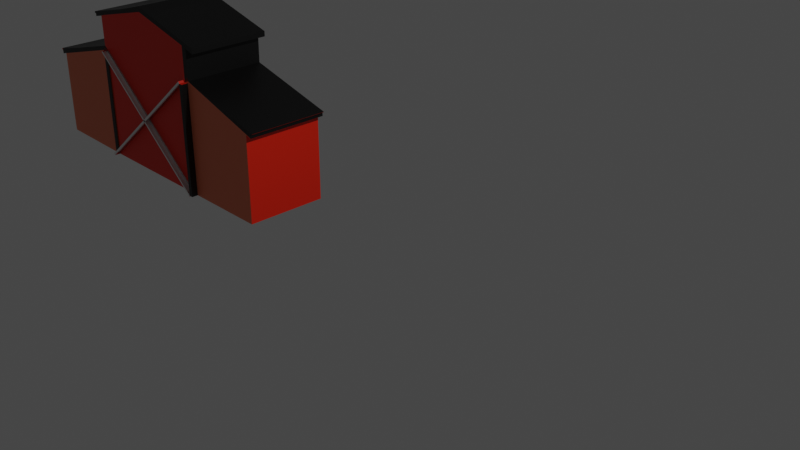 # Source: Barn_first.blend  (saved by Blender 3.5.10; exported with 4.5.12 LTS)
import bpy
from mathutils import Matrix  # noqa: F401  (used for matrix-valued properties, if any)

bpy.ops.wm.read_factory_settings(use_empty=True)
scene = bpy.context.scene
scene.name = 'Scene'

# ---- collections
col_collection = bpy.data.collections.new('Collection'); scene.collection.children.link(col_collection)

# ---- materials (node trees are filled in below, after node groups)
mat_material = bpy.data.materials.new('Material')
mat_material.alpha_threshold = 0.0
mat_material.use_transparent_shadow = False
mat_material.roughness = 0.5
mat_material.line_color = (0.0, 0.0, 0.0, 1.0)
mat_material_001 = bpy.data.materials.new('Material.001')
mat_material_001.use_transparent_shadow = False
mat_material_002 = bpy.data.materials.new('Material.002')
mat_material_002.use_transparent_shadow = False
mat_material_003 = bpy.data.materials.new('Material.003')
mat_material_003.use_transparent_shadow = False
mat_material_004 = bpy.data.materials.new('Material.004')
mat_material_004.use_transparent_shadow = False

# ---- material node trees
mat_material.use_nodes = True; mat_material.node_tree.nodes.clear()
_N = mat_material.node_tree.nodes; _L = mat_material.node_tree.links
n0 = _N.new('ShaderNodeOutputMaterial'); n0.name = 'Material Output'; n0.location = (300, 300)
n1 = _N.new('ShaderNodeBsdfPrincipled'); n1.name = 'Principled BSDF'; n1.location = (10, 300)
n1.distribution = 'GGX'
n1.subsurface_method = 'RANDOM_WALK_SKIN'
n1.inputs[3].default_value = 1.45
n1.inputs[27].default_value = (0.0, 0.0, 0.0, 1.0)
n1.inputs[28].default_value = 1.0
_L.new(n1.outputs[0], n0.inputs[0])
n0.is_active_output = True
mat_material_001.use_nodes = True; mat_material_001.node_tree.nodes.clear()
_N = mat_material_001.node_tree.nodes; _L = mat_material_001.node_tree.links
n0 = _N.new('ShaderNodeBsdfPrincipled'); n0.name = 'Principled BSDF'; n0.location = (10, 300)
n0.distribution = 'GGX'
n0.subsurface_method = 'RANDOM_WALK_SKIN'
n0.inputs[0].default_value = (0.8, 0.01666, 0.0, 1.0)
n0.inputs[3].default_value = 1.45
n0.inputs[27].default_value = (0.0, 0.0, 0.0, 1.0)
n0.inputs[28].default_value = 1.0
n1 = _N.new('ShaderNodeOutputMaterial'); n1.name = 'Material Output'; n1.location = (300, 300)
_L.new(n0.outputs[0], n1.inputs[0])
n1.is_active_output = True
mat_material_002.use_nodes = True; mat_material_002.node_tree.nodes.clear()
_N = mat_material_002.node_tree.nodes; _L = mat_material_002.node_tree.links
n0 = _N.new('ShaderNodeBsdfPrincipled'); n0.name = 'Principled BSDF'; n0.location = (10, 300)
n0.distribution = 'GGX'
n0.subsurface_method = 'RANDOM_WALK_SKIN'
n0.inputs[3].default_value = 1.45
n0.inputs[27].default_value = (0.0, 0.0, 0.0, 1.0)
n0.inputs[28].default_value = 1.0
n1 = _N.new('ShaderNodeOutputMaterial'); n1.name = 'Material Output'; n1.location = (300, 300)
_L.new(n0.outputs[0], n1.inputs[0])
n1.is_active_output = True
mat_material_003.use_nodes = True; mat_material_003.node_tree.nodes.clear()
_N = mat_material_003.node_tree.nodes; _L = mat_material_003.node_tree.links
n0 = _N.new('ShaderNodeBsdfPrincipled'); n0.name = 'Principled BSDF'; n0.location = (10, 300)
n0.distribution = 'GGX'
n0.subsurface_method = 'RANDOM_WALK_SKIN'
n0.inputs[0].default_value = (0.8, 0.1992, 0.09667, 1.0)
n0.inputs[3].default_value = 1.45
n0.inputs[27].default_value = (0.0, 0.0, 0.0, 1.0)
n0.inputs[28].default_value = 1.0
n1 = _N.new('ShaderNodeOutputMaterial'); n1.name = 'Material Output'; n1.location = (300, 300)
_L.new(n0.outputs[0], n1.inputs[0])
n1.is_active_output = True
mat_material_004.use_nodes = True; mat_material_004.node_tree.nodes.clear()
_N = mat_material_004.node_tree.nodes; _L = mat_material_004.node_tree.links
n0 = _N.new('ShaderNodeBsdfPrincipled'); n0.name = 'Principled BSDF'; n0.location = (10, 300)
n0.distribution = 'GGX'
n0.subsurface_method = 'RANDOM_WALK_SKIN'
n0.inputs[0].default_value = (0.0, 0.0, 0.0, 1.0)
n0.inputs[3].default_value = 1.45
n0.inputs[27].default_value = (0.0, 0.0, 0.0, 1.0)
n0.inputs[28].default_value = 1.0
n1 = _N.new('ShaderNodeOutputMaterial'); n1.name = 'Material Output'; n1.location = (300, 300)
_L.new(n0.outputs[0], n1.inputs[0])
n1.is_active_output = True

# ---- world
world_world = bpy.data.worlds.new('World'); scene.world = world_world
world_world.use_nodes = True; world_world.node_tree.nodes.clear()
_N = world_world.node_tree.nodes; _L = world_world.node_tree.links
n0 = _N.new('ShaderNodeOutputWorld'); n0.name = 'World Output'; n0.location = (300, 300)
n1 = _N.new('ShaderNodeBackground'); n1.name = 'Background'; n1.location = (10, 300)
n1.inputs[0].default_value = (0.05088, 0.05088, 0.05088, 1.0)
_L.new(n1.outputs[0], n0.inputs[0])
n0.is_active_output = True
world_world.color = (0.05088, 0.05088, 0.05088)
world_world.use_sun_shadow = False
world_world.sun_shadow_jitter_overblur = 0.0

# ---- cameras
cam_camera = bpy.data.cameras.new('Camera')
cam_camera.clip_end = 100.0
cam_camera.ortho_scale = 7.314

# ---- lights
light_light = bpy.data.lights.new('Light', 'POINT')
light_light.transmission_factor = 0.0
light_light.energy = 1000.0
light_light.shadow_soft_size = 0.1
light_light.shadow_maximum_resolution = 0.006
light_light.use_absolute_resolution = True

# ---- meshes
me_cube = bpy.data.meshes.new('Cube')
me_cube.from_pydata([], [], [])
_uv = me_cube.uv_layers.new(name='UVMap')
_uv.uv.foreach_set('vector', [])
me_cube.materials.append(mat_material)
me_cube.use_mirror_vertex_groups = False
me_cube.update()
me_plane = bpy.data.meshes.new('Plane')
me_plane.from_pydata([(-6.832, -5.511e-09, -0.9941), (-6.836, -3.73e-08, -0.7576), (-6.836, -3.73e-08, -0.7576), (-6.836, -1.571e-07, 0.1339), (-6.832, -5.511e-09, -0.9941), (-6.836, -3.73e-08, -0.7576), (-6.836, -3.73e-08, -0.7576), (-6.836, -1.571e-07, 0.1339), (-6.832, -5.511e-09, -0.9941), (-6.836, -3.73e-08, -0.7576), (-6.836, -3.73e-08, -0.7576), (-6.836, -1.571e-07, 0.1339), (-6.836, -1.601e-07, 0.1562), (-6.916, -1.572e-07, 0.135), (-6.919, -1.635e-07, 0.1816), (-6.928, -1.645e-07, 0.189), (-6.937, -1.646e-07, 0.1901), (-6.938, -1.669e-07, 0.2071), (-6.917, -1.672e-07, 0.2092), (-6.503, -1.806e-07, 0.3088), (-5.686, -2.095e-07, 0.5238), (-5.689, -2.641e-07, 0.9308), (-5.826, -2.595e-07, 0.8965), (-5.827, -2.648e-07, 0.9359), (-5.85, -2.647e-07, 0.9346), (-5.85, -2.677e-07, 0.9575), (-5.203, -2.884e-07, 1.111), (-4.716, -3.07e-07, 1.25), (-4.525, -2.995e-07, 1.194), (-3.587, -2.679e-07, 0.9588), (-3.587, -2.587e-07, 0.8901), (-3.726, -2.638e-07, 0.9283), (-3.731, -2.089e-07, 0.52), (-2.469, -1.655e-07, 0.1969), (-2.469, -1.655e-07, 0.1969), (-2.48, -1.641e-07, 0.1864), (-2.498, -1.64e-07, 0.1858), (-2.497, -1.573e-07, 0.1355), (-2.574, -1.595e-07, 0.1521), (-2.587, -1.601e-07, 0.1564), (-2.59, -1.427e-07, 0.02695), (-2.588, -5.76e-08, -0.6065), (-2.589, -4.448e-09, -1.002), (-6.832, -5.511e-09, -0.9941), (-6.836, -3.73e-08, -0.7576), (-6.836, -3.73e-08, -0.7576), (-6.836, -1.571e-07, 0.1339), (-6.832, -5.511e-09, -0.9941), (-6.836, -3.73e-08, -0.7576), (-6.836, -3.73e-08, -0.7576), (-6.836, -1.571e-07, 0.1339), (-6.832, -5.511e-09, -0.9941), (-6.836, -3.73e-08, -0.7576), (-6.836, -3.73e-08, -0.7576), (-6.836, -1.571e-07, 0.1339), (-6.836, -1.601e-07, 0.1562), (-6.916, -1.572e-07, 0.135), (-6.919, -1.635e-07, 0.1816), (-6.928, -1.645e-07, 0.189), (-6.937, -1.646e-07, 0.1901), (-6.938, -1.669e-07, 0.2071), (-6.917, -1.672e-07, 0.2092), (-6.503, -1.806e-07, 0.3088), (-5.686, -2.095e-07, 0.5238), (-5.689, -2.641e-07, 0.9308), (-5.826, -2.595e-07, 0.8965), (-5.827, -2.648e-07, 0.9359), (-5.85, -2.647e-07, 0.9346), (-5.85, -2.677e-07, 0.9575), (-5.203, -2.884e-07, 1.111), (-4.716, -3.07e-07, 1.25), (-4.525, -2.995e-07, 1.194), (-3.587, -2.679e-07, 0.9588), (-3.587, -2.587e-07, 0.8901), (-3.726, -2.638e-07, 0.9283), (-3.731, -2.089e-07, 0.52), (-2.469, -1.655e-07, 0.1969), (-2.469, -1.655e-07, 0.1969), (-2.48, -1.641e-07, 0.1864), (-2.498, -1.64e-07, 0.1858), (-2.497, -1.573e-07, 0.1355), (-2.574, -1.595e-07, 0.1521), (-2.587, -1.601e-07, 0.1564), (-2.59, -1.427e-07, 0.02695), (-2.588, -5.76e-08, -0.6065), (-2.589, -4.448e-09, -1.002), (-5.628, -3.98e-09, -1.006), (-5.628, -3.98e-09, -1.006), (-5.628, -2.009e-07, 0.4834), (-5.622, -2.671e-07, 0.9525), (-4.721, -2.971e-07, 1.176), (-3.803, -2.673e-07, 0.9543), (-3.8, -1.241e-07, -0.2731), (-3.796, -4.472e-09, -1.002), (-6.832, -5.511e-09, -0.9941), (-3.802, -1.957e-07, 0.4922), (-5.624, -1.324e-07, -0.2995), (-5.628, -2.009e-07, 0.4834), (-3.796, -4.472e-09, -1.002), (-3.802, -1.957e-07, 0.4922), (-6.832, -5.511e-09, -0.9941), (-6.836, -3.73e-08, -0.7576), (-6.836, -3.73e-08, -0.7576), (-6.836, -1.571e-07, 0.1339), (-6.832, -5.511e-09, -0.9941), (-6.836, -3.73e-08, -0.7576), (-6.836, -3.73e-08, -0.7576), (-6.836, -1.571e-07, 0.1339), (-6.832, -5.511e-09, -0.9941), (-6.836, -3.73e-08, -0.7576), (-6.836, -3.73e-08, -0.7576), (-6.836, -1.571e-07, 0.1339), (-6.836, -1.601e-07, 0.1562), (-6.916, -1.572e-07, 0.135), (-6.919, -1.635e-07, 0.1816), (-6.928, -1.645e-07, 0.189), (-6.937, -1.646e-07, 0.1901), (-6.938, -1.669e-07, 0.2071), (-6.917, -1.672e-07, 0.2092), (-6.503, -1.806e-07, 0.3088), (-5.686, -2.095e-07, 0.5238), (-5.689, -2.641e-07, 0.9308), (-5.826, -2.595e-07, 0.8965), (-5.827, -2.648e-07, 0.9359), (-5.85, -2.647e-07, 0.9346), (-5.85, -2.677e-07, 0.9575), (-5.203, -2.884e-07, 1.111), (-4.716, -3.07e-07, 1.25), (-4.525, -2.995e-07, 1.194), (-3.587, -2.679e-07, 0.9588), (-3.587, -2.587e-07, 0.8901), (-3.726, -2.638e-07, 0.9283), (-3.731, -2.089e-07, 0.52), (-2.469, -1.655e-07, 0.1969), (-2.469, -1.655e-07, 0.1969), (-2.48, -1.641e-07, 0.1864), (-2.498, -1.64e-07, 0.1858), (-2.497, -1.573e-07, 0.1355), (-2.574, -1.595e-07, 0.1521), (-2.587, -1.601e-07, 0.1564), (-2.59, -1.427e-07, 0.02695), (-2.588, -5.76e-08, -0.6065), (-2.589, -4.448e-09, -1.002), (-6.832, -5.511e-09, -0.9941), (-6.836, -3.73e-08, -0.7576), (-6.836, -3.73e-08, -0.7576), (-6.836, -1.571e-07, 0.1339), (-6.832, -5.511e-09, -0.9941), (-6.836, -3.73e-08, -0.7576), (-6.836, -3.73e-08, -0.7576), (-6.836, -1.571e-07, 0.1339), (-6.832, -5.511e-09, -0.9941), (-6.836, -3.73e-08, -0.7576), (-6.836, -3.73e-08, -0.7576), (-6.836, -1.571e-07, 0.1339), (-6.836, -1.601e-07, 0.1562), (-6.916, -1.572e-07, 0.135), (-6.919, -1.635e-07, 0.1816), (-6.928, -1.645e-07, 0.189), (-6.937, -1.646e-07, 0.1901), (-6.938, -1.669e-07, 0.2071), (-6.917, -1.672e-07, 0.2092), (-6.503, -1.806e-07, 0.3088), (-5.686, -2.095e-07, 0.5238), (-5.689, -2.641e-07, 0.9308), (-5.826, -2.595e-07, 0.8965), (-5.827, -2.648e-07, 0.9359), (-5.85, -2.647e-07, 0.9346), (-5.85, -2.677e-07, 0.9575), (-5.203, -2.884e-07, 1.111), (-4.716, -3.07e-07, 1.25), (-4.525, -2.995e-07, 1.194), (-3.587, -2.679e-07, 0.9588), (-3.587, -2.587e-07, 0.8901), (-3.726, -2.638e-07, 0.9283), (-3.731, -2.089e-07, 0.52), (-2.469, -1.655e-07, 0.1969), (-2.469, -1.655e-07, 0.1969), (-2.48, -1.641e-07, 0.1864), (-2.498, -1.64e-07, 0.1858), (-2.497, -1.573e-07, 0.1355), (-2.574, -1.595e-07, 0.1521), (-2.587, -1.601e-07, 0.1564), (-2.59, -1.427e-07, 0.02695), (-2.588, -5.76e-08, -0.6065), (-2.589, -4.448e-09, -1.002), (-5.628, -3.98e-09, -1.006), (-5.628, -3.98e-09, -1.006), (-5.628, -2.009e-07, 0.4834), (-5.622, -2.671e-07, 0.9525), (-3.803, -2.673e-07, 0.9543), (-3.8, -1.241e-07, -0.2731), (-3.796, -4.472e-09, -1.002), (-6.832, -5.511e-09, -0.9941), (-3.802, -1.957e-07, 0.4922), (-5.624, -1.324e-07, -0.2995), (-5.628, -2.009e-07, 0.4834), (-3.796, -4.472e-09, -1.002), (-3.802, -1.957e-07, 0.4922), (-6.836, -3.73e-08, -0.7576), (-6.836, -1.571e-07, 0.1339), (-6.836, -1.601e-07, 0.1562), (-6.916, -1.572e-07, 0.135), (-6.919, -1.635e-07, 0.1816), (-6.917, -1.672e-07, 0.2092), (-6.503, -1.806e-07, 0.3088), (-5.686, -2.095e-07, 0.5238), (-5.628, -3.98e-09, -1.006), (-5.624, -1.324e-07, -0.2995), (-6.832, -5.511e-09, -0.9941), (-5.628, -2.009e-07, 0.4834), (-6.919, -1.635e-07, 0.1816), (-6.928, -1.645e-07, 0.189), (-6.937, -1.646e-07, 0.1901), (-6.938, -1.669e-07, 0.2071), (-6.917, -1.672e-07, 0.2092), (-2.469, -1.655e-07, 0.1969), (-2.48, -1.641e-07, 0.1864), (-2.498, -1.64e-07, 0.1858), (-2.497, -1.573e-07, 0.1355), (-2.574, -1.595e-07, 0.1521), (-2.587, -1.601e-07, 0.1564), (-2.59, -1.427e-07, 0.02695), (-2.588, -5.76e-08, -0.6065), (-2.589, -4.448e-09, -1.002), (-3.802, -1.957e-07, 0.4922), (-3.731, -2.089e-07, 0.52), (-3.796, -4.472e-09, -1.002), (-3.8, -1.241e-07, -0.2731), (-6.836, -3.73e-08, -0.7576), (-6.836, -1.571e-07, 0.1339), (-6.836, -1.601e-07, 0.1562), (-6.916, -1.572e-07, 0.135), (-6.919, -1.635e-07, 0.1816), (-6.917, -1.672e-07, 0.2092), (-6.503, -1.806e-07, 0.3088), (-5.686, -2.095e-07, 0.5238), (-5.628, -3.98e-09, -1.006), (-5.624, -1.324e-07, -0.2995), (-6.832, -5.511e-09, -0.9941), (-5.628, -2.009e-07, 0.4834), (-5.686, 1.075, 0.5238), (-5.689, 1.075, 0.9308), (-5.826, 1.075, 0.8965), (-5.827, 1.075, 0.9359), (-5.85, 1.075, 0.9346), (-5.85, 1.075, 0.9575), (-5.203, 1.075, 1.111), (-4.716, 1.075, 1.25), (-4.525, 1.075, 1.194), (-3.587, 1.075, 0.9588), (-3.587, 1.075, 0.8901), (-3.726, 1.075, 0.9283), (-3.731, 1.075, 0.52), (-5.622, 1.075, 0.9525), (-4.721, 1.075, 1.176), (-3.803, 1.075, 0.9543), (-5.628, 1.075, 0.4834), (-3.802, 1.075, 0.4922), (-6.919, 1.075, 0.1816), (-6.928, 1.075, 0.189), (-6.937, 1.075, 0.1901), (-6.938, 1.075, 0.2071), (-6.917, 1.075, 0.2092), (-2.469, 1.075, 0.1969), (-2.48, 1.075, 0.1864), (-2.498, 1.075, 0.1858), (-2.497, 1.075, 0.1355), (-2.574, 1.075, 0.1521), (-2.587, 1.075, 0.1564), (-2.59, 1.075, 0.02696), (-2.588, 1.075, -0.6065), (-2.589, 1.075, -1.002), (-3.802, 1.075, 0.4922), (-3.731, 1.075, 0.52), (-3.796, 1.075, -1.002), (-3.8, 1.075, -0.2731), (-6.836, 1.075, -0.7576), (-6.836, 1.075, 0.1339), (-6.836, 1.075, 0.1562), (-6.916, 1.075, 0.135), (-6.919, 1.075, 0.1816), (-6.917, 1.075, 0.2092), (-6.503, 1.075, 0.3088), (-5.686, 1.075, 0.5238), (-5.628, 1.075, -1.006), (-5.624, 1.075, -0.2995), (-6.832, 1.075, -0.9941), (-5.628, 1.075, 0.4834), (-5.628, -0.08105, -1.006), (-5.628, -0.08105, 0.4834), (-3.796, -0.08105, -1.002), (-3.802, -0.08105, 0.4922), (-5.628, -0.08105, 0.4834), (-5.628, -2.009e-07, 0.4834), (-3.796, -4.472e-09, -1.002), (-5.628, -0.08105, 0.4834), (-3.796, -0.08105, -1.002), (-5.628, -2.009e-07, 0.4834), (-3.796, -4.472e-09, -1.002), (-5.628, -0.08105, 0.4834), (-3.796, -0.08105, -1.002), (-5.644, -2.009e-07, 0.4632), (-3.812, -4.472e-09, -1.022), (-5.644, -0.08105, 0.4632), (-3.812, -0.08105, -1.022), (-5.628, -3.98e-09, -1.006), (-3.802, -1.957e-07, 0.4922), (-5.628, -0.08105, -1.006), (-3.802, -0.08105, 0.4922), (-5.644, -2.009e-07, 0.4632), (-3.812, -4.472e-09, -1.022), (-5.644, -0.08105, 0.4632), (-3.812, -0.08105, -1.022), (-5.647, -3.98e-09, -0.9818), (-3.821, -1.957e-07, 0.5159), (-5.647, -0.08105, -0.9818), (-3.821, -0.08105, 0.5159), (-5.628, -3.98e-09, -1.006), (-5.628, -2.009e-07, 0.4834), (-5.628, -0.01418, -1.006), (-5.628, -0.01418, 0.4834), (-5.704, -3.98e-09, -1.006), (-5.704, -2.009e-07, 0.4834), (-5.704, -0.01418, -1.006), (-5.704, -0.01418, 0.4834), (-3.802, -1.957e-07, 0.4922), (-3.796, -4.472e-09, -1.002), (-3.802, -0.08412, 0.4922), (-3.796, -0.08412, -1.002), (-3.744, -1.957e-07, 0.4924), (-3.738, -4.472e-09, -1.002), (-3.744, -0.08412, 0.4924), (-3.738, -0.08412, -1.002)], [(273, 285), (275, 288), (290, 293)], [(2, 3, 7, 6), (1, 2, 6, 5), (0, 1, 5, 4), (6, 7, 11, 10), (5, 6, 10, 9), (4, 5, 9, 8), (45, 49, 50, 46), (44, 48, 49, 45), (43, 47, 48, 44), (49, 53, 54, 50), (48, 52, 53, 49), (47, 51, 52, 48), (7, 50, 54, 11), (34, 77, 78, 35), (0, 43, 44, 1), (21, 64, 65, 22), (35, 78, 79, 36), (1, 44, 45, 2), (22, 65, 66, 23), (36, 79, 80, 37), (2, 45, 46, 3), (23, 66, 67, 24), (8, 51, 47, 4), (37, 80, 81, 38), (24, 67, 68, 25), (11, 54, 55, 12), (38, 81, 82, 39), (25, 68, 69, 26), (12, 55, 56, 13), (39, 82, 83, 40), (26, 69, 70, 27), (13, 56, 57, 14), (40, 83, 84, 41), (3, 46, 50, 7), (27, 70, 71, 28), (14, 57, 58, 15), (41, 84, 85, 42), (28, 71, 72, 29), (15, 58, 59, 16), (29, 72, 73, 30), (16, 59, 60, 17), (4, 47, 43, 0), (30, 73, 74, 31), (17, 60, 61, 18), (9, 52, 51, 8), (31, 74, 75, 32), (18, 61, 62, 19), (10, 53, 52, 9), (32, 75, 76, 33), (19, 62, 63, 20), (11, 54, 53, 10), (33, 76, 77, 34), (20, 63, 64, 21), (96, 86, 88), (95, 99, 87, 86), (93, 98, 97, 88), (87, 94, 53, 96), (53, 54, 55, 97, 96), (57, 61, 60, 59, 58), (55, 97, 63, 62, 61, 57, 56), (63, 97, 89, 64), (64, 89, 90, 70, 69, 68, 67, 66, 65), (70, 90, 91, 74, 73, 72, 71), (74, 91, 99, 75), (83, 75, 99, 85, 84), (182, 183, 222, 221), (75, 83, 82, 81, 80), (77, 75, 80, 79, 78), (90, 89, 97, 99, 91), (102, 106, 107, 103), (101, 105, 106, 102), (100, 104, 105, 101), (106, 110, 111, 107), (105, 109, 110, 106), (104, 108, 109, 105), (145, 146, 150, 149), (144, 145, 149, 148), (143, 144, 148, 147), (149, 150, 154, 153), (148, 149, 153, 152), (147, 148, 152, 151), (107, 111, 154, 150), (134, 135, 178, 177), (100, 101, 144, 143), (121, 122, 165, 164), (135, 136, 179, 178), (101, 102, 145, 144), (122, 123, 166, 165), (136, 137, 180, 179), (102, 103, 146, 145), (123, 124, 167, 166), (108, 104, 147, 151), (137, 138, 181, 180), (124, 125, 168, 167), (111, 112, 155, 154), (138, 139, 182, 181), (125, 126, 169, 168), (112, 113, 156, 155), (139, 140, 183, 182), (126, 127, 170, 169), (113, 114, 157, 156), (140, 141, 184, 183), (103, 107, 150, 146), (127, 128, 171, 170), (114, 115, 158, 157), (141, 142, 185, 184), (128, 129, 172, 171), (115, 116, 159, 158), (129, 130, 173, 172), (116, 117, 160, 159), (104, 100, 143, 147), (130, 131, 174, 173), (117, 118, 161, 160), (109, 108, 151, 152), (131, 132, 175, 174), (118, 119, 162, 161), (110, 109, 152, 153), (132, 133, 176, 175), (119, 120, 163, 162), (111, 110, 153, 154), (133, 134, 177, 176), (120, 121, 164, 163), (195, 188, 186), (194, 186, 187, 198), (192, 188, 196, 197), (193, 187, 207, 209), (157, 161, 204, 203), (199, 209, 239, 229), (162, 163, 206, 205), (169, 170, 248, 247), (234, 235, 283, 282), (223, 224, 272, 271), (168, 169, 247, 246), (181, 182, 221, 220), (232, 233, 281, 280), (180, 181, 220, 219), (198, 175, 226, 225), (222, 223, 271, 270), (88, 86, 186, 188), (77, 76, 176, 177), (29, 30, 130, 129), (88, 89, 189, 188), (30, 31, 131, 130), (31, 32, 132, 131), (32, 33, 133, 132), (95, 92, 191, 194), (33, 34, 134, 133), (92, 93, 192, 191), (34, 35, 135, 134), (51, 94, 193, 151), (35, 36, 136, 135), (85, 93, 192, 185), (36, 37, 137, 136), (91, 95, 194, 190), (85, 99, 198, 185), (37, 38, 138, 137), (88, 95, 194, 188), (11, 12, 112, 111), (98, 85, 185, 197), (38, 39, 139, 138), (96, 88, 188, 195), (12, 13, 113, 112), (99, 92, 191, 198), (39, 40, 140, 139), (13, 14, 114, 113), (86, 93, 192, 186), (42, 85, 185, 142), (92, 98, 197, 191), (40, 41, 141, 140), (14, 15, 115, 114), (93, 88, 188, 192), (41, 42, 142, 141), (15, 16, 116, 115), (95, 86, 186, 194), (75, 77, 177, 175), (16, 17, 117, 116), (97, 98, 197, 196), (99, 97, 196, 198), (17, 18, 118, 117), (87, 99, 198, 187), (18, 19, 119, 118), (99, 95, 194, 198), (86, 87, 187, 186), (19, 20, 120, 119), (98, 93, 192, 197), (20, 21, 121, 120), (88, 97, 196, 188), (21, 22, 122, 121), (87, 96, 195, 187), (22, 23, 123, 122), (23, 24, 124, 123), (53, 94, 193, 153), (24, 25, 125, 124), (94, 87, 187, 193), (25, 26, 126, 125), (26, 27, 127, 126), (51, 86, 186, 151), (96, 97, 196, 195), (27, 28, 128, 127), (86, 96, 195, 186), (76, 75, 175, 176), (28, 29, 129, 128), (207, 208, 238, 237), (179, 180, 219, 218), (205, 206, 236, 235), (154, 153, 199, 200), (156, 157, 203, 202), (187, 195, 208, 207), (163, 196, 210, 206), (155, 154, 200, 201), (161, 162, 205, 204), (195, 196, 210, 208), (153, 193, 209, 199), (155, 156, 202, 201), (167, 168, 246, 245), (231, 232, 280, 279), (221, 222, 270, 269), (175, 198, 258, 253), (166, 167, 245, 244), (231, 230, 278, 279), (220, 221, 269, 268), (209, 207, 237, 239), (183, 184, 223, 222), (197, 185, 224, 227), (157, 158, 212, 211), (184, 185, 224, 223), (208, 210, 240, 238), (198, 191, 228, 225), (158, 159, 213, 212), (203, 204, 234, 233), (191, 197, 227, 228), (159, 160, 214, 213), (206, 210, 240, 236), (160, 161, 215, 214), (200, 199, 229, 230), (161, 157, 211, 215), (175, 177, 216, 226), (201, 200, 230, 231), (201, 202, 232, 231), (202, 203, 233, 232), (177, 178, 217, 216), (204, 205, 235, 234), (178, 179, 218, 217), (241, 242, 254, 257), (242, 243, 244, 245, 246, 247, 248, 255, 254), (248, 249, 250, 251, 252, 256, 255), (252, 253, 258, 256), (275, 272, 273, 276), (255, 256, 258, 257, 254), (259, 260, 261, 262, 263), (270, 271, 272, 273, 274), (274, 267, 268, 269, 270), (264, 265, 266, 267, 274), (285, 286, 277, 287), (277, 286, 288, 279, 278), (279, 280, 281, 282, 283, 284, 288), (215, 211, 259, 263), (235, 236, 284, 283), (170, 171, 249, 248), (225, 226, 274, 273), (211, 212, 260, 259), (237, 238, 286, 285), (171, 172, 250, 249), (212, 213, 261, 260), (172, 173, 251, 250), (213, 214, 262, 261), (229, 239, 287, 277), (173, 174, 252, 251), (227, 224, 272, 275), (214, 215, 263, 262), (239, 237, 285, 287), (174, 175, 253, 252), (225, 228, 276, 273), (196, 163, 241, 257), (216, 217, 265, 264), (198, 196, 257, 258), (228, 227, 275, 276), (217, 218, 266, 265), (238, 240, 288, 286), (163, 164, 242, 241), (218, 219, 267, 266), (233, 234, 282, 281), (226, 216, 264, 274), (164, 165, 243, 242), (219, 220, 268, 267), (236, 240, 288, 284), (230, 229, 277, 278), (165, 166, 244, 243), (224, 185, 198, 225, 228, 227), (285, 237, 227, 275), (304, 302, 310, 312), (196, 197, 295, 294), (227, 237, 240, 225), (296, 294, 298, 300), (290, 196, 294, 296), (291, 290, 296, 297), (197, 291, 297, 295), (299, 301, 305, 303), (294, 295, 299, 298), (295, 297, 301, 299), (297, 296, 300, 301), (292, 289, 308, 309), (301, 300, 304, 305), (300, 298, 302, 304), (298, 299, 303, 302), (306, 307, 315, 314), (310, 311, 313, 312), (302, 303, 311, 310), (289, 187, 306, 308), (303, 305, 313, 311), (187, 198, 307, 306), (305, 304, 312, 313), (198, 292, 309, 307), (314, 315, 317, 316), (307, 309, 317, 315), (309, 308, 316, 317), (308, 306, 314, 316), (240, 237, 318, 319), (321, 319, 323, 325), (323, 322, 324, 325), (319, 318, 322, 323), (318, 320, 324, 322), (320, 321, 325, 324), (227, 225, 326, 327), (326, 328, 332, 330), (331, 330, 332, 333), (328, 329, 333, 332), (329, 327, 331, 333), (327, 326, 330, 331)])
me_plane.polygons.foreach_set('material_index', [0, 0, 0, 0, 0, 0, 0, 0, 0, 0, 0, 0, 0, 0, 0, 0, 0, 0, 0, 0, 0, 0, 0, 0, 0, 0, 0, 0, 0, 0, 0, 0, 0, 0, 0, 0, 0, 0, 0, 0, 0, 0, 0, 0, 0, 0, 0, 0, 0, 0, 0, 0, 0, 0, 0, 0, 2, 2, 0, 3, 0, 3, 3, 3, 2, 0, 2, 3, 0, 0, 0, 0, 0, 0, 0, 0, 0, 0, 0, 0, 0, 0, 0, 0, 0, 0, 0, 0, 0, 0, 0, 0, 0, 0, 0, 0, 0, 0, 0, 0, 0, 0, 0, 0, 0, 0, 0, 0, 0, 0, 0, 0, 0, 0, 0, 0, 0, 0, 0, 0, 0, 0, 0, 0, 0, 0, 0, 0, 0, 3, 3, 0, 3, 0, 3, 0, 0, 0, 0, 0, 0, 0, 0, 0, 0, 0, 0, 0, 0, 0, 0, 0, 0, 0, 0, 0, 0, 0, 0, 0, 0, 0, 0, 0, 0, 0, 0, 0, 0, 0, 0, 0, 0, 0, 0, 0, 0, 0, 0, 0, 0, 0, 0, 0, 0, 0, 0, 0, 0, 0, 0, 0, 0, 0, 0, 0, 0, 0, 0, 0, 0, 0, 0, 0, 0, 0, 0, 0, 0, 0, 0, 0, 0, 0, 3, 0, 0, 0, 0, 0, 0, 0, 0, 0, 0, 0, 0, 0, 0, 0, 0, 0, 0, 0, 0, 0, 0, 0, 0, 0, 0, 0, 0, 0, 0, 0, 0, 0, 0, 0, 0, 0, 0, 0, 0, 0, 0, 3, 3, 0, 0, 0, 3, 0, 3, 3, 0, 0, 0, 3, 0, 3, 0, 0, 0, 0, 0, 0, 0, 0, 3, 0, 3, 0, 0, 0, 0, 3, 2, 0, 0, 0, 0, 0, 0, 0, 0, 0, 0, 0, 0, 0, 1, 0, 1, 1, 1, 0, 0, 0, 0, 0, 0, 1, 0, 1, 0, 0, 0, 3, 0, 0, 3, 0, 0, 3, 3, 0, 3])
_uv = me_plane.uv_layers.new(name='UVMap')
_uv.uv.foreach_set('vector', [0.0, 0.0, 0.0, 0.0, 0.0, 0.0, 0.0, 0.0, 0.0, 0.0, 0.0, 0.0, 0.0, 0.0, 0.0, 0.0, 0.0, 0.0, 0.0, 0.0, 0.0, 0.0, 0.0, 0.0, 0.0, 0.0, 0.0, 0.0, 0.0, 0.0, 0.0, 0.0, 0.0, 0.0, 0.0, 0.0, 0.0, 0.0, 0.0, 0.0, 0.0, 0.0, 0.0, 0.0, 0.0, 0.0, 0.0, 0.0, 0.0, 0.0, 0.0, 0.0, 0.0, 0.0, 0.0, 0.0, 0.0, 0.0, 0.0, 0.0, 0.0, 0.0, 0.0, 0.0, 0.0, 0.0, 0.0, 0.0, 0.0, 0.0, 0.0, 0.0, 0.0, 0.0, 0.0, 0.0, 0.0, 0.0, 0.0, 0.0, 0.0, 0.0, 0.0, 0.0, 0.0, 0.0, 0.0, 0.0, 0.0, 0.0, 0.0, 0.0, 0.0, 0.0, 0.0, 0.0, 0.0, 0.0, 0.0, 0.0, 0.0, 0.0, 0.0, 0.0, 0.0, 0.0, 0.0, 0.0, 0.0, 0.0, 0.0, 0.0, 0.0, 0.0, 0.0, 0.0, 0.0, 0.0, 0.0, 0.0, 0.0, 0.0, 0.0, 0.0, 0.0, 0.0, 0.0, 0.0, 0.0, 0.0, 0.0, 0.0, 0.0, 0.0, 0.0, 0.0, 0.0, 0.0, 0.0, 0.0, 0.0, 0.0, 0.0, 0.0, 0.0, 0.0, 0.0, 0.0, 0.0, 0.0, 0.0, 0.0, 0.0, 0.0, 0.0, 0.0, 0.0, 0.0, 0.0, 0.0, 0.0, 0.0, 0.0, 0.0, 0.0, 0.0, 0.0, 0.0, 0.0, 0.0, 0.0, 0.0, 0.0, 0.0, 0.0, 0.0, 0.0, 0.0, 0.0, 0.0, 0.0, 0.0, 0.0, 0.0, 0.0, 0.0, 0.0, 0.0, 0.0, 0.0, 0.0, 0.0, 0.0, 0.0, 0.0, 0.0, 0.0, 0.0, 0.0, 0.0, 0.0, 0.0, 0.0, 0.0, 0.0, 0.0, 0.0, 0.0, 0.0, 0.0, 0.0, 0.0, 0.0, 0.0, 0.0, 0.0, 0.0, 0.0, 0.0, 0.0, 0.0, 0.0, 0.0, 0.0, 0.0, 0.0, 0.0, 0.0, 0.0, 0.0, 0.0, 0.0, 0.0, 0.0, 0.0, 0.0, 0.0, 0.0, 0.0, 0.0, 0.0, 0.0, 0.0, 0.0, 0.0, 0.0, 0.0, 0.0, 0.0, 0.0, 0.0, 0.0, 0.0, 0.0, 0.0, 0.0, 0.0, 0.0, 0.0, 0.0, 0.0, 0.0, 0.0, 0.0, 0.0, 0.0, 0.0, 0.0, 0.0, 0.0, 0.0, 0.0, 0.0, 0.0, 0.0, 0.0, 0.0, 0.0, 0.0, 0.0, 0.0, 0.0, 0.0, 0.0, 0.0, 0.0, 0.0, 0.0, 0.0, 0.0, 0.0, 0.0, 0.0, 0.0, 0.0, 0.0, 0.0, 0.0, 0.0, 0.0, 0.0, 0.0, 0.0, 0.0, 0.0, 0.0, 0.0, 0.0, 0.0, 0.0, 0.0, 0.0, 0.0, 0.0, 0.0, 0.0, 0.0, 0.0, 0.0, 0.0, 0.0, 0.0, 0.0, 0.0, 0.0, 0.0, 0.0, 0.0, 0.0, 0.0, 0.0, 0.0, 0.0, 0.0, 0.0, 0.0, 0.0, 0.0, 0.0, 0.0, 0.0, 0.0, 0.0, 0.0, 0.0, 0.0, 0.0, 0.0, 0.0, 0.0, 0.0, 0.0, 0.0, 0.0, 0.0, 0.0, 0.0, 0.0, 0.0, 0.0, 0.0, 0.0, 0.0, 0.0, 0.0, 0.0, 0.0, 0.0, 0.0, 0.0, 0.0, 0.0, 0.0, 0.0, 0.0, 0.0, 0.0, 0.0, 0.0, 0.0, 0.0, 0.0, 0.0, 0.0, 0.0, 0.0, 0.0, 0.0, 0.0, 0.0, 0.0, 0.0, 0.0, 0.0, 0.0, 0.0, 0.0, 0.0, 0.0, 0.0, 0.0, 0.0, 0.0, 0.0, 0.0, 0.0, 0.0, 0.0, 0.0, 0.0, 0.0, 0.0, 0.0, 0.0, 0.0, 0.0, 0.0, 0.0, 0.0, 0.0, 0.0, 0.0, 0.0, 0.0, 0.0, 0.0, 0.0, 0.0, 0.0, 0.0, 0.0, 0.0, 0.0, 0.0, 0.0, 0.0, 0.0, 0.0, 0.0, 0.0, 0.0, 0.0, 0.0, 0.0, 0.0, 0.0, 0.0, 0.0, 0.0, 0.0, 0.0, 0.0, 0.0, 0.0, 0.0, 0.0, 0.0, 0.0, 0.0, 0.0, 0.0, 0.0, 0.0, 0.0, 0.0, 0.0, 0.0, 0.0, 0.0, 0.0, 0.0, 0.0, 0.0, 0.0, 0.0, 0.0, 0.0, 0.0, 0.0, 0.0, 0.0, 0.0, 0.0, 0.0, 0.0, 0.0, 0.0, 0.0, 0.0, 0.0, 0.0, 0.0, 0.0, 0.0, 0.0, 0.0, 0.0, 0.0, 0.0, 0.0, 0.0, 0.0, 0.0, 0.0, 0.0, 0.0, 0.0, 0.0, 0.0, 0.0, 0.0, 0.0, 0.0, 0.0, 0.0, 0.0, 0.0, 0.0, 0.0, 0.0, 0.0, 0.0, 0.0, 0.0, 0.0, 0.0, 0.0, 0.0, 0.0, 0.0, 0.0, 0.0, 0.0, 0.0, 0.0, 0.0, 0.0, 0.0, 0.0, 0.0, 0.0, 0.0, 0.0, 0.0, 0.0, 0.0, 0.0, 0.0, 0.0, 0.0, 0.0, 0.0, 0.0, 0.0, 0.0, 0.0, 0.0, 0.0, 0.0, 0.0, 0.0, 0.0, 0.0, 0.0, 0.0, 0.0, 0.0, 0.0, 0.0, 0.0, 0.0, 0.0, 0.0, 0.0, 0.0, 0.0, 0.0, 0.0, 0.0, 0.0, 0.0, 0.0, 0.0, 0.0, 0.0, 0.0, 0.0, 0.0, 0.0, 0.0, 0.0, 0.0, 0.0, 0.0, 0.0, 0.0, 0.0, 0.0, 0.0, 0.0, 0.0, 0.0, 0.0, 0.0, 0.0, 0.0, 0.0, 0.0, 0.0, 0.0, 0.0, 0.0, 0.0, 0.0, 0.0, 0.0, 0.0, 0.0, 0.0, 0.0, 0.0, 0.0, 0.0, 0.0, 0.0, 0.0, 0.0, 0.0, 0.0, 0.0, 0.0, 0.0, 0.0, 0.0, 0.0, 0.0, 0.0, 0.0, 0.0, 0.0, 0.0, 0.0, 0.0, 0.0, 0.0, 0.0, 0.0, 0.0, 0.0, 0.0, 0.0, 0.0, 0.0, 0.0, 0.0, 0.0, 0.0, 0.0, 0.0, 0.0, 0.0, 0.0, 0.0, 0.0, 0.0, 0.0, 0.0, 0.0, 0.0, 0.0, 0.0, 0.0, 0.0, 0.0, 0.0, 0.0, 0.0, 0.0, 0.0, 0.0, 0.0, 0.0, 0.0, 0.0, 0.0, 0.0, 0.0, 0.0, 0.0, 0.0, 0.0, 0.0, 0.0, 0.0, 0.0, 0.0, 0.0, 0.0, 0.0, 0.0, 0.0, 0.0, 0.0, 0.0, 0.0, 0.0, 0.0, 0.0, 0.0, 0.0, 0.0, 0.0, 0.0, 0.0, 0.0, 0.0, 0.0, 0.0, 0.0, 0.0, 0.0, 0.0, 0.0, 0.0, 0.0, 0.0, 0.0, 0.0, 0.0, 0.0, 0.0, 0.0, 0.0, 0.0, 0.0, 0.0, 0.0, 0.0, 0.0, 0.0, 0.0, 0.0, 0.0, 0.0, 0.0, 0.0, 0.0, 0.0, 0.0, 0.0, 0.0, 0.0, 0.0, 0.0, 0.0, 0.0, 0.0, 0.0, 0.0, 0.0, 0.0, 0.0, 0.0, 0.0, 0.0, 0.0, 0.0, 0.0, 0.0, 0.0, 0.0, 0.0, 0.0, 0.0, 0.0, 0.0, 0.0, 0.0, 0.0, 0.0, 0.0, 0.0, 0.0, 0.0, 0.0, 0.0, 0.0, 0.0, 0.0, 0.0, 0.0, 0.0, 0.0, 0.0, 0.0, 0.0, 0.0, 0.0, 0.0, 0.0, 0.0, 0.0, 0.0, 0.0, 0.0, 0.0, 0.0, 0.0, 0.0, 0.0, 0.0, 0.0, 0.0, 0.0, 0.0, 0.0, 0.0, 0.0, 0.0, 0.0, 0.0, 0.0, 0.0, 0.0, 0.0, 0.0, 0.0, 0.0, 0.0, 0.0, 0.0, 0.0, 0.0, 0.0, 0.0, 0.0, 0.0, 0.0, 0.0, 0.0, 0.0, 0.0, 0.0, 0.0, 0.0, 0.0, 0.0, 0.0, 0.0, 0.0, 0.0, 0.0, 0.0, 0.0, 0.0, 0.0, 0.0, 0.0, 0.0, 0.0, 0.0, 0.0, 0.0, 0.0, 0.0, 0.0, 0.0, 0.0, 0.0, 0.0, 0.0, 0.0, 0.0, 0.0, 0.0, 0.0, 0.0, 0.0, 0.0, 0.0, 0.0, 0.0, 0.0, 0.0, 0.0, 0.0, 0.0, 0.0, 0.0, 0.0, 0.0, 0.0, 0.0, 0.0, 0.0, 0.0, 0.0, 0.0, 0.0, 0.0, 0.0, 0.0, 0.0, 0.0, 0.0, 0.0, 0.0, 0.0, 0.0, 0.0, 0.0, 0.0, 0.0, 0.0, 0.0, 0.0, 0.0, 0.0, 0.0, 0.0, 0.0, 0.0, 0.0, 0.0, 0.0, 0.0, 0.0, 0.0, 0.0, 0.0, 0.0, 0.0, 0.0, 0.0, 0.0, 0.0, 0.0, 0.0, 0.0, 0.0, 0.0, 0.0, 0.0, 0.0, 0.0, 0.0, 0.0, 0.0, 0.0, 0.0, 0.0, 0.0, 0.0, 0.0, 0.0, 0.0, 0.0, 0.0, 0.0, 0.0, 0.0, 0.0, 0.0, 0.0, 0.0, 0.0, 0.0, 0.0, 0.0, 0.0, 0.0, 0.0, 0.0, 0.0, 0.0, 0.0, 0.0, 0.0, 0.0, 0.0, 0.0, 0.0, 0.0, 0.0, 0.0, 0.0, 0.0, 0.0, 0.0, 0.0, 0.0, 0.0, 0.0, 0.0, 0.0, 0.0, 0.0, 0.0, 0.0, 0.0, 0.0, 0.0, 0.0, 0.0, 0.0, 0.0, 0.0, 0.0, 0.0, 0.0, 0.0, 0.0, 0.0, 0.0, 0.0, 0.0, 0.0, 0.0, 0.0, 0.0, 0.0, 0.0, 0.0, 0.0, 0.0, 0.0, 0.0, 0.0, 0.0, 0.0, 0.0, 0.0, 0.0, 0.0, 0.0, 0.0, 0.0, 0.0, 0.0, 0.0, 0.0, 0.0, 0.0, 0.0, 0.0, 0.0, 0.0, 0.0, 0.0, 0.0, 0.0, 0.0, 0.0, 0.0, 0.0, 0.0, 0.0, 0.0, 0.0, 0.0, 0.0, 0.0, 0.0, 0.0, 0.0, 0.0, 0.0, 0.0, 0.0, 0.0, 0.0, 0.0, 0.0, 0.0, 0.0, 0.0, 0.0, 0.0, 0.0, 0.0, 0.0, 0.0, 0.0, 0.0, 0.0, 0.0, 0.0, 0.0, 0.0, 0.0, 0.0, 0.0, 0.0, 0.0, 0.0, 0.0, 0.0, 0.0, 0.0, 0.0, 0.0, 0.0, 0.0, 0.0, 0.0, 0.0, 0.0, 0.0, 0.0, 0.0, 0.0, 0.0, 0.0, 0.0, 0.0, 0.0, 0.0, 0.0, 0.0, 0.0, 0.0, 0.0, 0.0, 0.0, 0.0, 0.0, 0.0, 0.0, 0.0, 0.0, 0.0, 0.0, 0.0, 0.0, 0.0, 0.0, 0.0, 0.0, 0.0, 0.0, 0.0, 0.0, 0.0, 0.0, 0.0, 0.0, 0.0, 0.0, 0.0, 0.0, 0.0, 0.0, 0.0, 0.0, 0.0, 0.0, 0.0, 0.0, 0.0, 0.0, 0.0, 0.0, 0.0, 0.0, 0.0, 0.0, 0.0, 0.0, 0.0, 0.0, 0.0, 0.0, 0.0, 0.0, 0.0, 0.0, 0.0, 0.0, 0.0, 0.0, 0.0, 0.0, 0.0, 0.0, 0.0, 0.0, 0.0, 0.0, 0.0, 0.0, 0.0, 0.0, 0.0, 0.0, 0.0, 0.0, 0.0, 0.0, 0.0, 0.0, 0.0, 0.0, 0.0, 0.0, 0.0, 0.0, 0.0, 0.0, 0.0, 0.0, 0.0, 0.0, 0.0, 0.0, 0.0, 0.0, 0.0, 0.0, 0.0, 0.0, 0.0, 0.0, 0.0, 0.0, 0.0, 0.0, 0.0, 0.0, 0.0, 0.0, 0.0, 0.0, 0.0, 0.0, 0.0, 0.0, 0.0, 0.0, 0.0, 0.0, 0.0, 0.0, 0.0, 0.0, 0.0, 0.0, 0.0, 0.0, 0.0, 0.0, 0.0, 0.0, 0.0, 0.0, 0.0, 0.0, 0.0, 0.0, 0.0, 0.0, 0.0, 0.0, 0.0, 0.0, 0.0, 0.0, 0.0, 0.0, 0.0, 0.0, 0.0, 0.0, 0.0, 0.0, 0.0, 0.0, 0.0, 0.0, 0.0, 0.0, 0.0, 0.0, 0.0, 0.0, 0.0, 0.0, 0.0, 0.0, 0.0, 0.0, 0.0, 0.0, 0.0, 0.0, 0.0, 0.0, 0.0, 0.0, 0.0, 0.0, 0.0, 0.0, 0.0, 0.0, 0.0, 0.0, 0.0, 0.0, 0.0, 0.0, 0.0, 0.0, 0.0, 0.0, 0.0, 0.0, 0.0, 0.0, 0.0, 0.0, 0.0, 0.0, 0.0, 0.0, 0.0, 0.0, 0.0, 0.0, 0.0, 0.0, 0.0, 0.0, 0.0, 0.0, 0.0, 0.0, 0.0, 0.0, 0.0, 0.0, 0.0, 0.0, 0.0, 0.0, 0.0, 0.0, 0.0, 0.0, 0.0, 0.0, 0.0, 0.0, 0.0, 0.0, 0.0, 0.0, 0.0, 0.0, 0.0, 0.0, 0.0, 0.0, 0.0, 0.0, 0.0, 0.0, 0.0, 0.0, 0.0, 0.0, 0.0, 0.0, 0.0, 0.0, 0.0, 0.0, 0.0, 0.0, 0.0, 0.0, 0.0, 0.0, 0.0, 0.0, 0.0, 0.0, 0.0, 0.0, 0.0, 0.0, 0.0, 0.0, 0.0, 0.0, 0.0, 0.0, 0.0, 0.0, 0.0, 0.0, 0.0, 0.0, 0.0, 0.0, 0.0, 0.0, 0.0, 0.0, 0.0, 0.0, 0.0, 0.0, 0.0, 0.0, 0.0, 0.0, 0.0, 0.0, 0.0, 0.0, 0.0, 0.0, 0.0, 0.0, 0.0, 0.0, 0.0, 0.0, 0.0, 0.0, 0.0, 0.0, 0.0, 0.0, 0.0, 0.0, 0.0, 0.0, 0.0, 0.0, 0.0, 0.0, 0.0, 0.0, 0.0, 0.0, 0.0, 0.0, 0.0, 0.0, 0.0, 0.0, 0.0, 0.0, 0.0, 0.0, 0.0, 0.0, 0.0, 0.0, 0.0, 0.0, 0.0, 0.0, 0.0, 0.0, 0.0, 0.0, 0.0, 0.0, 0.0, 0.0, 0.0, 0.0, 0.0, 0.0, 0.0, 0.0, 0.0, 0.0, 0.0, 0.0, 0.0, 0.0, 0.0, 0.0, 0.0, 0.0, 0.0, 0.0, 0.0, 0.0, 0.0, 0.0, 0.0, 0.0, 0.0, 0.0, 0.0, 0.0, 0.0, 0.0, 0.0, 0.0, 0.0, 0.0, 0.0, 0.0, 0.0, 0.0, 0.0, 0.0, 0.0, 0.0, 0.0, 0.0, 0.0, 0.0, 0.0, 0.0, 0.0, 0.0, 0.0, 0.0, 0.0, 0.0, 0.0, 0.0, 0.0, 0.0, 0.0, 0.0, 0.0, 0.0, 0.0, 0.0, 0.0, 0.0, 0.0, 0.0, 0.0, 0.0, 0.0, 0.0, 0.0, 0.0, 0.0, 0.0, 0.0, 0.0, 0.0, 0.0, 0.0, 0.0, 0.0, 0.0, 0.0, 0.0, 0.0, 0.0, 0.0, 0.0, 0.0, 0.0, 0.0, 0.0, 0.0, 0.0, 0.0, 0.0, 0.0, 0.0, 0.0, 0.0, 0.0, 0.0, 0.0, 0.0, 0.0, 0.0, 0.0, 0.0, 0.0, 0.0, 0.0, 0.0, 0.0, 0.0, 0.0, 0.0, 0.0, 0.0, 0.0, 0.0, 0.0, 0.0, 0.0, 0.0, 0.0, 0.0, 0.0, 0.0, 0.0, 0.0, 0.0, 0.0, 0.0, 0.0, 0.0, 0.0, 0.0, 0.0, 0.0, 0.0, 0.0, 0.0, 0.0, 0.0, 0.0, 0.0, 0.0, 0.0, 0.0, 0.0, 0.0, 0.0, 0.0, 0.0, 0.0, 0.0, 0.0, 0.0, 0.0, 0.0, 0.0, 0.0, 0.0, 0.0, 0.0, 0.0, 0.0, 0.0, 0.0, 0.0, 0.0, 0.0, 0.0, 0.0, 0.0, 0.0, 0.0, 0.0, 0.0, 0.0, 0.0, 0.0, 0.0, 0.0, 0.0, 0.0, 0.0, 0.0, 0.0, 0.0, 0.0, 0.0, 0.0, 0.0, 0.0, 0.0, 0.0, 0.0, 0.0, 0.0, 0.0, 0.0, 0.0, 0.0, 0.0, 0.0, 0.0, 0.0, 0.0, 0.0, 0.0, 0.0, 0.0, 0.0, 0.0, 0.0, 0.0, 0.0, 0.0, 0.0, 0.0, 0.0, 0.0, 0.0, 0.0, 0.0, 0.0, 0.0, 0.0, 0.0, 0.0, 0.0, 0.0, 0.0, 0.0, 0.0, 0.0, 0.0, 0.0, 0.0, 0.0, 0.0, 0.0, 0.0, 0.0, 0.0, 0.0, 0.0, 0.0, 0.0, 0.0, 0.0, 0.0, 0.0, 0.0, 0.0, 0.0, 0.0, 0.0, 0.0, 0.0, 0.0, 0.0, 0.0, 0.0, 0.0, 0.0, 0.0, 0.0, 0.0, 0.0, 0.0, 0.0, 0.0, 0.0, 0.0, 0.0, 0.0, 0.0, 0.0, 0.0, 0.0, 0.0, 0.0, 0.0, 0.0, 0.0, 0.0, 0.0, 0.0, 0.0, 0.0, 0.0, 0.0, 0.0, 0.0, 0.0, 0.0, 0.0, 0.0, 0.0, 0.0, 0.0, 0.0, 0.0, 0.0, 0.0, 0.0, 0.0, 0.0, 0.0, 0.0, 0.0, 0.0, 0.0, 0.0, 0.0, 0.0, 0.0, 0.0, 0.0, 0.0, 0.0, 0.0, 0.0, 0.0, 0.0, 0.0, 0.0, 0.0, 0.0, 0.0, 0.0, 0.0, 0.0, 0.0, 0.0, 0.0, 0.0, 0.0, 0.0, 0.0, 0.0, 0.0, 0.0, 0.0, 0.0, 0.0, 0.0, 0.0, 0.0, 0.0, 0.0, 0.0, 0.0, 0.0, 0.0, 0.0, 0.0, 0.0, 0.0, 0.0, 0.0, 0.0, 0.0, 0.0, 0.0, 0.0, 0.0, 0.0, 0.0, 0.0, 0.0, 0.0, 0.0, 0.0, 0.0, 0.0, 0.0, 0.0, 0.0, 0.0, 0.0, 0.0, 0.0, 0.0, 0.0, 0.0, 0.0, 0.0, 0.0, 0.0, 0.0, 0.0, 0.0, 0.0, 0.0, 0.0, 0.0, 0.0, 0.0, 0.0, 0.0, 0.0, 0.0, 0.0, 0.0, 0.0, 0.0, 0.0, 0.0, 0.0, 0.0, 0.0, 0.0, 0.0, 0.0, 0.0, 0.0, 0.0, 0.0, 0.0, 0.0, 0.0, 0.0, 0.0, 0.0, 0.0, 0.0, 0.0, 0.0, 0.0, 0.0, 0.0, 0.0, 0.0, 0.0, 0.0, 0.0, 0.0, 0.0, 0.0, 0.0, 0.0, 0.0, 0.0, 0.0, 0.0, 0.0, 0.0, 0.0, 0.0, 0.0, 0.0, 0.0, 0.0, 0.0, 0.0, 0.0, 0.0, 0.0, 0.0, 0.0, 0.0, 0.0, 0.0, 0.0, 0.0, 0.0, 0.0, 0.0, 0.0, 0.0, 0.0, 0.0, 0.0, 0.0, 0.0, 0.0, 0.0, 0.0, 0.0, 0.0, 0.0, 0.0, 0.0, 0.0, 0.0, 0.0, 0.0, 0.0, 0.0, 0.0, 0.0, 0.0, 0.0, 0.0, 0.0, 0.0, 0.0, 0.0, 0.0, 0.0, 0.0, 0.0, 0.0, 0.0, 0.0, 0.0, 0.0, 0.0, 0.0, 0.0, 0.0, 0.0, 0.0, 0.0, 0.0, 0.0, 0.0, 0.0, 0.0, 0.0, 0.0, 0.0, 0.0, 0.0, 0.0, 0.0, 0.0, 0.0, 0.0, 0.0, 0.0, 0.0, 0.0, 0.0, 0.0, 0.0, 0.0, 0.0, 0.0, 0.0, 0.0, 0.0, 0.0, 0.0, 0.0, 0.0, 0.0, 0.0, 0.0, 0.0, 0.0, 0.0, 0.0, 0.0, 0.0, 0.0, 0.0, 0.0, 0.0, 0.0, 0.0, 0.0, 0.0, 0.0, 0.0, 0.0, 0.0, 0.0, 0.0, 0.0, 0.0, 0.0, 0.0, 0.0, 0.0, 0.0, 0.0, 0.0, 0.0, 0.0, 0.0, 0.0, 0.0, 0.0, 0.0, 0.0, 0.0, 0.0, 0.0, 0.0, 0.0, 0.0, 0.0, 0.0, 0.0, 0.0, 0.0, 0.0, 0.0, 0.0, 0.0, 0.0, 0.0, 0.0, 0.0, 0.0, 0.0, 0.0, 0.0, 0.0, 0.0, 0.0, 0.0, 0.0, 0.0, 0.0, 0.0, 0.0, 0.0, 0.0, 0.0, 0.0, 0.0, 0.0, 0.0, 0.0, 0.0, 0.0, 0.0, 0.0, 0.0, 0.0, 0.0, 0.0, 0.0, 0.0, 0.0, 0.0, 0.0, 0.0, 0.0, 0.0, 0.0, 0.0, 0.0, 0.0, 0.0, 0.0, 0.0, 0.0, 0.0, 0.0, 0.0, 0.0, 0.0, 0.0, 0.0, 0.0, 0.0, 0.0, 0.0, 0.0, 0.0, 0.0, 0.0, 0.0, 0.0, 0.0, 0.0, 0.0, 0.0, 0.0, 0.0, 0.0, 0.0, 0.0, 0.0, 0.0, 0.0, 0.0, 0.0, 0.0, 0.0, 0.0, 0.0, 0.0, 0.0, 0.0, 0.0, 0.0, 0.0, 0.0, 0.0, 0.0, 0.0, 0.0, 0.0, 0.0, 0.0, 0.0, 0.0, 0.0, 0.0, 0.0, 0.0, 0.0, 0.0, 0.0, 0.0, 0.0, 0.0, 0.0, 0.0, 0.0, 0.0, 0.0, 0.0, 0.0, 0.0, 0.0, 0.0, 0.0, 0.0, 0.0, 0.0, 0.0, 0.0, 0.0, 0.0, 0.0, 0.0, 0.0, 0.0, 0.0, 0.0, 0.0, 0.0, 0.0, 0.0, 0.0, 0.0, 0.0, 0.0, 0.0, 0.0, 0.0, 0.0, 0.0, 0.0, 0.0, 0.0, 0.0, 0.0, 0.0, 0.0, 0.0, 0.0, 0.0, 0.0, 0.0, 0.0, 0.0, 0.0, 0.0, 0.0, 0.0, 0.0, 0.0, 0.0, 0.0, 0.0, 0.0, 0.0, 0.0, 0.0, 0.0, 0.0, 0.0, 0.0, 0.0, 0.0, 0.0, 0.0, 0.0, 0.0, 0.0, 0.0, 0.0, 0.0, 0.0, 0.0, 0.0, 0.0, 0.0, 0.0, 0.0, 0.0, 0.0, 0.0, 0.0, 0.0, 0.0, 0.0, 0.0, 0.0, 0.0, 0.0, 0.0, 0.0, 0.0, 0.0, 0.0, 0.0, 0.0, 0.0, 0.0, 0.0, 0.0, 0.0, 0.0, 0.0, 0.0, 0.0, 0.0, 0.0, 0.0, 0.0, 0.0, 0.0, 0.0, 0.0, 0.0, 0.0, 0.0, 0.0, 0.0, 0.0, 0.0, 0.0, 0.0, 0.0, 0.0, 0.0, 0.0, 0.0, 0.0, 0.0, 0.0, 0.0, 0.0, 0.0, 0.0, 0.0, 0.0, 0.0, 0.0, 0.0, 0.0, 0.0, 0.0, 0.0, 0.0, 0.0, 0.0, 0.0, 0.0, 0.0, 0.0, 0.0, 0.0, 0.0, 0.0, 0.0, 0.0, 0.0, 0.0, 0.0, 0.0, 0.0, 0.0, 0.0, 0.0, 0.0, 0.0, 0.0, 0.0, 0.0, 0.0, 0.0, 0.0, 0.0, 0.0, 0.0, 0.0, 0.0, 0.0, 0.0, 0.0, 0.0, 0.0, 0.0, 0.0, 0.0, 0.0, 0.0, 0.0, 0.0, 0.0, 0.0, 0.0, 0.0, 0.0, 0.0, 0.0, 0.0, 0.0, 0.0, 0.0, 0.0, 0.0, 0.0, 0.0, 0.0, 0.0, 0.0, 0.0, 0.0, 0.0, 0.0, 0.0, 0.0, 0.0, 0.0, 0.0, 0.0, 0.0, 0.0, 0.0, 0.0, 0.0, 0.0, 0.0, 0.0, 0.0, 0.0, 0.0, 0.0, 0.0, 0.0, 0.0, 0.0, 0.0, 0.0, 0.0, 0.0, 0.0, 0.0, 0.0, 0.0, 0.0, 0.0, 0.0, 0.0, 0.0, 0.0, 0.0, 0.0, 0.0, 0.0, 0.0, 0.0, 0.0, 0.0, 0.0, 0.0, 0.0, 0.0, 0.0, 0.0, 0.0, 0.0, 0.0, 0.0, 0.0, 0.0, 0.0, 0.0, 0.0, 0.0, 0.0, 0.0, 0.0, 0.0, 0.0, 0.0, 0.0, 0.0, 0.0, 0.0, 0.0, 0.0, 0.0, 0.0, 0.0, 0.0, 0.0, 0.0, 0.0, 0.0, 0.0, 0.0, 0.0, 0.0, 0.0, 0.0, 0.0, 0.0, 0.0, 0.0, 0.0, 0.0, 0.0, 0.0, 0.0, 0.0, 0.0, 0.0, 0.0, 0.0, 0.0, 0.0, 0.0, 0.0, 0.0, 0.0, 0.0, 0.0, 0.0, 0.0, 0.0, 0.0, 0.0, 0.0, 0.0, 0.0, 0.0, 0.0, 0.0, 0.0, 0.0, 0.0, 0.0, 0.0, 0.0, 0.0, 0.0, 0.0, 0.0, 0.0, 0.0, 0.0, 0.0, 0.0, 0.0, 0.0, 0.0, 0.0, 0.0, 0.0, 0.0, 0.0, 0.0, 0.0, 0.0, 0.0, 0.0, 0.0, 0.0, 0.0, 0.0, 0.0, 0.0, 0.0, 0.0, 0.0, 0.0, 0.0, 0.0, 0.0, 0.0, 0.0, 0.0, 0.0, 0.0, 0.0, 0.0, 0.0, 0.0, 0.0, 0.0, 0.0, 0.0, 0.0, 0.0, 0.0, 0.0, 0.0, 0.0, 0.0, 0.0, 0.0, 0.0, 0.0, 0.0, 0.0, 0.0, 0.0, 0.0, 0.0, 0.0, 0.0, 0.0, 0.0, 0.0, 0.0, 0.0, 0.0, 0.0, 0.0, 0.0, 0.0, 0.0, 0.0, 0.0, 0.0, 0.0, 0.0, 0.0, 0.0, 0.0, 0.0, 0.0, 0.0, 0.0, 0.0, 0.0, 0.0, 0.0, 0.0, 0.0, 0.0, 0.0, 0.0, 0.0, 0.0, 0.0, 0.0, 0.0, 0.0, 0.0, 0.0, 0.0, 0.0, 0.0, 0.0, 0.0, 0.0, 0.0, 0.0, 0.0, 0.0, 0.0, 0.0, 0.0, 0.0, 0.0, 0.0, 0.0, 0.0, 0.0, 0.0, 0.0, 0.0, 0.0, 0.0, 0.0, 0.0, 0.0, 0.0, 0.0, 0.0, 0.0, 0.0, 0.0, 0.0, 0.0, 0.0, 0.0, 0.0, 0.0, 0.0, 0.0, 0.0, 0.0, 0.0, 0.0, 0.0, 0.0, 0.0, 0.0, 0.0, 0.0, 0.0, 0.0, 0.0, 0.0, 0.0, 0.0, 0.0, 0.0, 0.0, 0.0, 0.0])
me_plane.materials.append(mat_material_001)
me_plane.materials.append(mat_material_002)
me_plane.materials.append(mat_material_003)
me_plane.materials.append(mat_material_004)
me_plane.update()

# ---- objects
ob_cube = bpy.data.objects.new('Cube', me_cube)
ob_light = bpy.data.objects.new('Light', light_light)
ob_camera = bpy.data.objects.new('Camera', cam_camera)
ob_empty = bpy.data.objects.new('Empty', None)
ob_plane = bpy.data.objects.new('Plane', me_plane)

# ---- transforms, parenting, visibility, modifiers, constraints
ob_cube.location = (0.0, 0.0, 0.0)
ob_cube.scale = (9.01, 16.61, 9.653)
ob_cube.lock_rotations_4d = False
ob_cube.empty_display_type = 'ARROWS'
ob_cube.lineart.crease_threshold = 0.0
ob_light.location = (4.076, 1.005, 5.904)
ob_light.rotation_euler = (0.6503, 0.05522, 1.866)
ob_light.lock_rotations_4d = False
ob_light.empty_display_type = 'ARROWS'
ob_light.color = (0.0, 0.0, 0.0, 0.0)
ob_light.lineart.crease_threshold = 0.0
ob_camera.location = (7.359, -6.926, 4.958)
ob_camera.rotation_euler = (1.109, 0.0, 0.8149)
ob_camera.lock_rotations_4d = False
ob_camera.empty_display_type = 'ARROWS'
ob_camera.color = (0.0, 0.0, 0.0, 0.0)
ob_camera.display_type = 'WIRE'
ob_camera.lineart.crease_threshold = 0.0
ob_empty.location = (0.0, 0.0, 0.0)
ob_empty.rotation_euler = (1.571, -0.0, -0.0)
ob_empty.empty_display_type = 'IMAGE'
ob_empty.empty_display_size = 5.0
ob_plane.location = (0.0, 0.0, 0.0)

# ---- collection membership
col_collection.objects.link(ob_cube)
col_collection.objects.link(ob_light)
col_collection.objects.link(ob_camera)
col_collection.objects.link(ob_empty)
col_collection.objects.link(ob_plane)

# ---- scene / render settings (as saved in the file)
scene.camera = ob_camera
scene.frame_start = 1; scene.frame_end = 250; scene.frame_set(1)
scene.render.engine = 'BLENDER_EEVEE_NEXT'
scene.cycles.sampling_pattern = 'TABULATED_SOBOL'
scene.view_settings.view_transform = 'Filmic'
bpy.context.view_layer.update()
